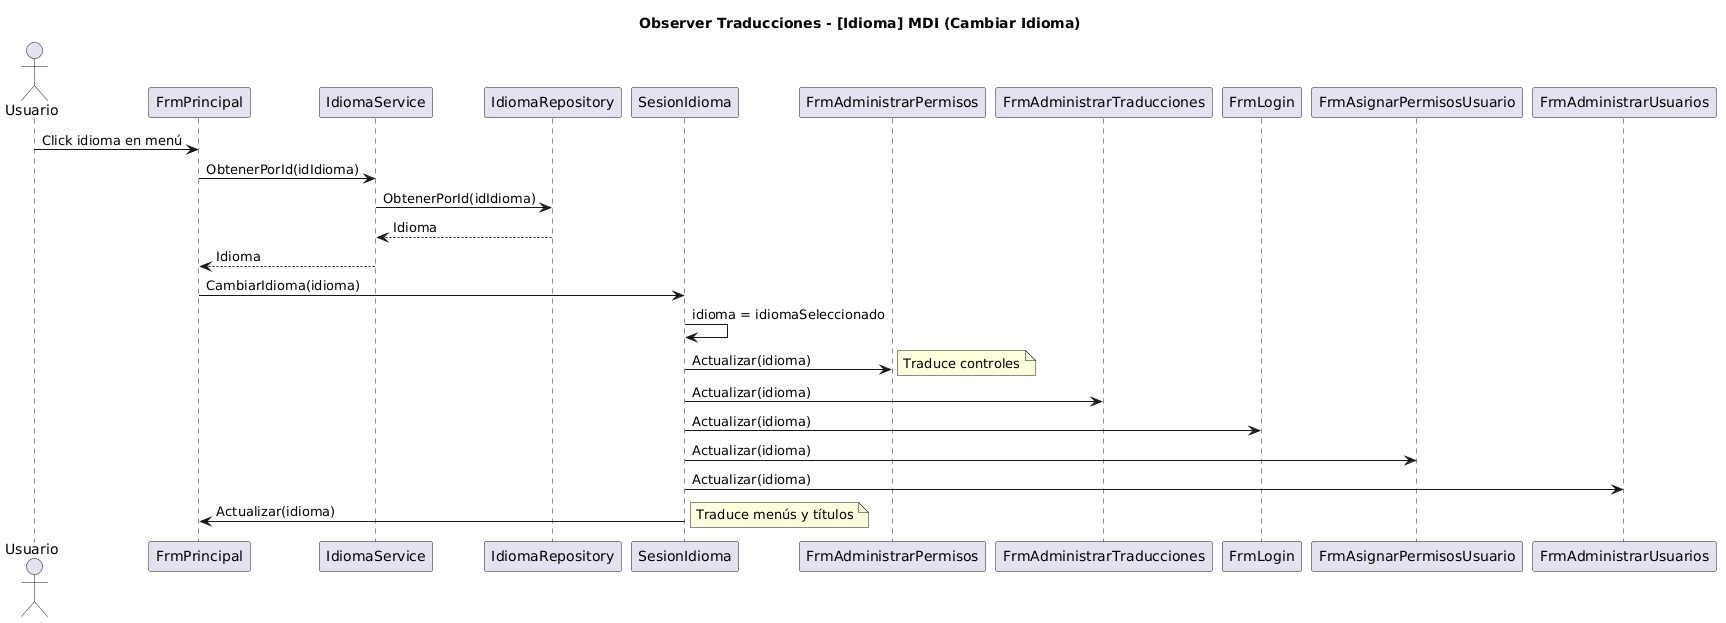

The diagram above was rendered by PlantUML. Its source (embedded in the PNG):
@startuml
title Observer Traducciones - [Idioma] MDI (Cambiar Idioma)

actor Usuario as U
participant FrmPrincipal as FP
participant IdiomaService as IS
participant IdiomaRepository as IR
participant SesionIdioma as SI
participant FrmAdministrarPermisos as FAP
participant FrmAdministrarTraducciones as FAT
participant FrmLogin as FL
participant FrmAsignarPermisosUsuario as FAPU
participant FrmAdministrarUsuarios as FAU

U -> FP : Click idioma en menú
FP -> IS : ObtenerPorId(idIdioma)
IS -> IR : ObtenerPorId(idIdioma)
IR --> IS : Idioma
IS --> FP : Idioma
FP -> SI : CambiarIdioma(idioma)
SI -> SI : idioma = idiomaSeleccionado
SI -> FAP : Actualizar(idioma)
note right: Traduce controles
SI -> FAT : Actualizar(idioma)
SI -> FL : Actualizar(idioma)
SI -> FAPU : Actualizar(idioma)
SI -> FAU : Actualizar(idioma)
SI -> FP : Actualizar(idioma)
note right: Traduce menús y títulos
@enduml